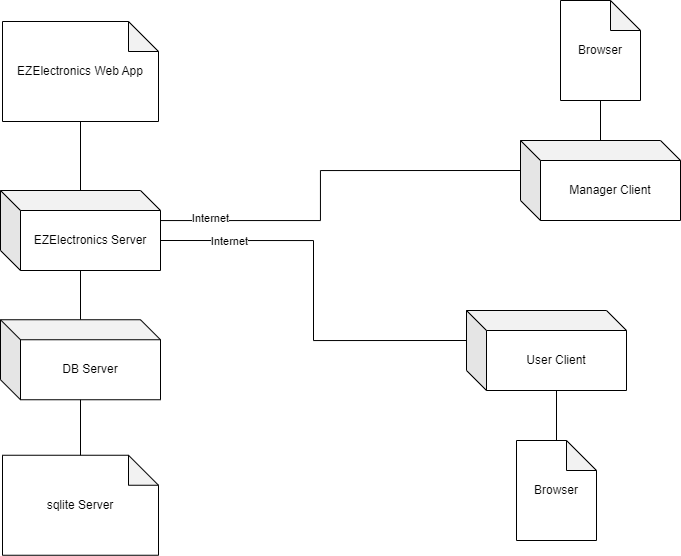

The diagram above was exported from draw.io. Its source (the exported page's mxGraphModel, read from the mxfile embedded in the PNG):
<mxGraphModel dx="1235" dy="727" grid="1" gridSize="10" guides="1" tooltips="1" connect="1" arrows="1" fold="1" page="1" pageScale="1" pageWidth="827" pageHeight="1169" math="0" shadow="0">
  <root>
    <mxCell id="0" />
    <mxCell id="1" parent="0" />
    <mxCell id="BPE0Jv8cQlkPvf55GiyK-18" style="edgeStyle=orthogonalEdgeStyle;rounded=0;orthogonalLoop=1;jettySize=auto;html=1;endArrow=none;endFill=0;" edge="1" parent="1" source="BPE0Jv8cQlkPvf55GiyK-1" target="BPE0Jv8cQlkPvf55GiyK-15">
      <mxGeometry relative="1" as="geometry" />
    </mxCell>
    <mxCell id="BPE0Jv8cQlkPvf55GiyK-1" value="EZElectronics Server" style="shape=cube;whiteSpace=wrap;html=1;boundedLbl=1;backgroundOutline=1;darkOpacity=0.05;darkOpacity2=0.1;" vertex="1" parent="1">
      <mxGeometry x="74" y="400" width="160" height="80" as="geometry" />
    </mxCell>
    <mxCell id="BPE0Jv8cQlkPvf55GiyK-2" value="Manager Client" style="shape=cube;whiteSpace=wrap;html=1;boundedLbl=1;backgroundOutline=1;darkOpacity=0.05;darkOpacity2=0.1;" vertex="1" parent="1">
      <mxGeometry x="594" y="350" width="160" height="80" as="geometry" />
    </mxCell>
    <mxCell id="BPE0Jv8cQlkPvf55GiyK-3" value="User Client" style="shape=cube;whiteSpace=wrap;html=1;boundedLbl=1;backgroundOutline=1;darkOpacity=0.05;darkOpacity2=0.1;" vertex="1" parent="1">
      <mxGeometry x="540" y="520" width="160" height="80" as="geometry" />
    </mxCell>
    <mxCell id="BPE0Jv8cQlkPvf55GiyK-4" style="edgeStyle=orthogonalEdgeStyle;rounded=0;orthogonalLoop=1;jettySize=auto;html=1;entryX=0;entryY=0;entryDx=0;entryDy=30;entryPerimeter=0;endArrow=none;endFill=0;" edge="1" parent="1" source="BPE0Jv8cQlkPvf55GiyK-1" target="BPE0Jv8cQlkPvf55GiyK-2">
      <mxGeometry relative="1" as="geometry">
        <Array as="points">
          <mxPoint x="394" y="430" />
          <mxPoint x="394" y="380" />
        </Array>
      </mxGeometry>
    </mxCell>
    <mxCell id="BPE0Jv8cQlkPvf55GiyK-6" value="Internet" style="edgeLabel;html=1;align=center;verticalAlign=middle;resizable=0;points=[];" vertex="1" connectable="0" parent="BPE0Jv8cQlkPvf55GiyK-4">
      <mxGeometry x="-0.7583" y="3" relative="1" as="geometry">
        <mxPoint as="offset" />
      </mxGeometry>
    </mxCell>
    <mxCell id="BPE0Jv8cQlkPvf55GiyK-5" style="edgeStyle=orthogonalEdgeStyle;rounded=0;orthogonalLoop=1;jettySize=auto;html=1;exitX=0;exitY=0;exitDx=0;exitDy=30;exitPerimeter=0;entryX=0;entryY=0;entryDx=160;entryDy=50;entryPerimeter=0;endArrow=none;endFill=0;" edge="1" parent="1" source="BPE0Jv8cQlkPvf55GiyK-3" target="BPE0Jv8cQlkPvf55GiyK-1">
      <mxGeometry relative="1" as="geometry" />
    </mxCell>
    <mxCell id="BPE0Jv8cQlkPvf55GiyK-7" value="Internet" style="edgeLabel;html=1;align=center;verticalAlign=middle;resizable=0;points=[];" vertex="1" connectable="0" parent="BPE0Jv8cQlkPvf55GiyK-5">
      <mxGeometry x="0.6645" relative="1" as="geometry">
        <mxPoint as="offset" />
      </mxGeometry>
    </mxCell>
    <mxCell id="BPE0Jv8cQlkPvf55GiyK-9" style="edgeStyle=orthogonalEdgeStyle;rounded=0;orthogonalLoop=1;jettySize=auto;html=1;endArrow=none;endFill=0;" edge="1" parent="1" source="BPE0Jv8cQlkPvf55GiyK-8" target="BPE0Jv8cQlkPvf55GiyK-2">
      <mxGeometry relative="1" as="geometry" />
    </mxCell>
    <mxCell id="BPE0Jv8cQlkPvf55GiyK-8" value="Browser" style="shape=note;whiteSpace=wrap;html=1;backgroundOutline=1;darkOpacity=0.05;" vertex="1" parent="1">
      <mxGeometry x="634" y="210" width="80" height="100" as="geometry" />
    </mxCell>
    <mxCell id="BPE0Jv8cQlkPvf55GiyK-10" value="Browser" style="shape=note;whiteSpace=wrap;html=1;backgroundOutline=1;darkOpacity=0.05;" vertex="1" parent="1">
      <mxGeometry x="590" y="650" width="80" height="100" as="geometry" />
    </mxCell>
    <mxCell id="BPE0Jv8cQlkPvf55GiyK-11" style="edgeStyle=orthogonalEdgeStyle;rounded=0;orthogonalLoop=1;jettySize=auto;html=1;entryX=0;entryY=0;entryDx=90;entryDy=80;entryPerimeter=0;endArrow=none;endFill=0;" edge="1" parent="1" source="BPE0Jv8cQlkPvf55GiyK-10" target="BPE0Jv8cQlkPvf55GiyK-3">
      <mxGeometry relative="1" as="geometry" />
    </mxCell>
    <mxCell id="BPE0Jv8cQlkPvf55GiyK-13" style="edgeStyle=orthogonalEdgeStyle;rounded=0;orthogonalLoop=1;jettySize=auto;html=1;endArrow=none;endFill=0;" edge="1" parent="1" source="BPE0Jv8cQlkPvf55GiyK-12" target="BPE0Jv8cQlkPvf55GiyK-1">
      <mxGeometry relative="1" as="geometry" />
    </mxCell>
    <mxCell id="BPE0Jv8cQlkPvf55GiyK-12" value="EZElectronics Web App" style="shape=note;whiteSpace=wrap;html=1;backgroundOutline=1;darkOpacity=0.05;" vertex="1" parent="1">
      <mxGeometry x="76" y="231" width="156" height="100" as="geometry" />
    </mxCell>
    <mxCell id="BPE0Jv8cQlkPvf55GiyK-15" value="DB Server" style="shape=cube;whiteSpace=wrap;html=1;boundedLbl=1;backgroundOutline=1;darkOpacity=0.05;darkOpacity2=0.1;" vertex="1" parent="1">
      <mxGeometry x="74" y="529.25" width="160" height="80" as="geometry" />
    </mxCell>
    <mxCell id="BPE0Jv8cQlkPvf55GiyK-16" style="edgeStyle=orthogonalEdgeStyle;rounded=0;orthogonalLoop=1;jettySize=auto;html=1;endArrow=none;endFill=0;" edge="1" parent="1" source="BPE0Jv8cQlkPvf55GiyK-17" target="BPE0Jv8cQlkPvf55GiyK-15">
      <mxGeometry relative="1" as="geometry" />
    </mxCell>
    <mxCell id="BPE0Jv8cQlkPvf55GiyK-17" value="sqlite Server" style="shape=note;whiteSpace=wrap;html=1;backgroundOutline=1;darkOpacity=0.05;" vertex="1" parent="1">
      <mxGeometry x="76" y="664.75" width="156" height="100" as="geometry" />
    </mxCell>
  </root>
</mxGraphModel>